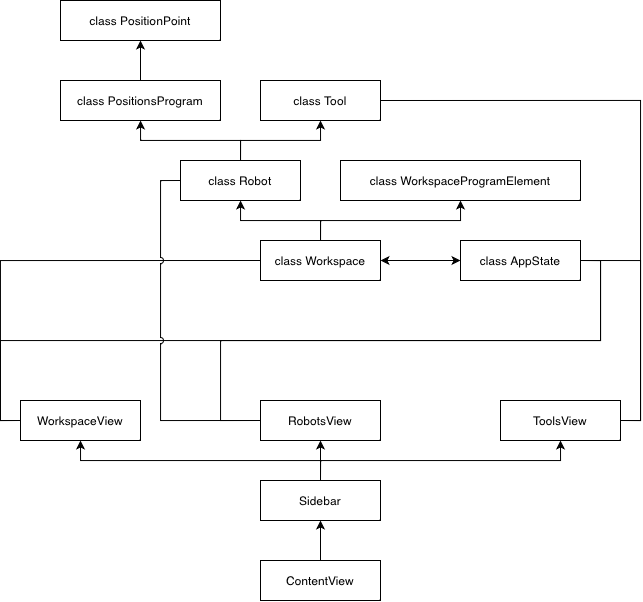

The diagram above was exported from draw.io. Its source (the exported page's mxGraphModel, read from the mxfile embedded in the PNG):
<mxGraphModel dx="733" dy="611" grid="1" gridSize="10" guides="1" tooltips="1" connect="1" arrows="1" fold="1" page="1" pageScale="1" pageWidth="827" pageHeight="1169" math="0" shadow="0">
  <root>
    <mxCell id="0" />
    <mxCell id="1" parent="0" />
    <mxCell id="2" value="" style="edgeStyle=orthogonalEdgeStyle;rounded=0;orthogonalLoop=1;jettySize=auto;html=1;" edge="1" source="5" target="8" parent="1">
      <mxGeometry relative="1" as="geometry" />
    </mxCell>
    <mxCell id="3" style="edgeStyle=orthogonalEdgeStyle;rounded=0;orthogonalLoop=1;jettySize=auto;html=1;exitX=0.5;exitY=0;exitDx=0;exitDy=0;entryX=0.5;entryY=1;entryDx=0;entryDy=0;" edge="1" source="5" target="13" parent="1">
      <mxGeometry relative="1" as="geometry" />
    </mxCell>
    <mxCell id="4" value="" style="edgeStyle=orthogonalEdgeStyle;rounded=0;orthogonalLoop=1;jettySize=auto;html=1;startArrow=classic;startFill=1;" edge="1" source="5" target="14" parent="1">
      <mxGeometry relative="1" as="geometry" />
    </mxCell>
    <mxCell id="5" value="class Workspace" style="rounded=0;whiteSpace=wrap;html=1;" vertex="1" parent="1">
      <mxGeometry x="360" y="320" width="120" height="40" as="geometry" />
    </mxCell>
    <mxCell id="6" value="" style="edgeStyle=orthogonalEdgeStyle;rounded=0;orthogonalLoop=1;jettySize=auto;html=1;" edge="1" source="8" target="10" parent="1">
      <mxGeometry relative="1" as="geometry" />
    </mxCell>
    <mxCell id="7" style="edgeStyle=orthogonalEdgeStyle;rounded=0;orthogonalLoop=1;jettySize=auto;html=1;exitX=0.5;exitY=0;exitDx=0;exitDy=0;entryX=0.5;entryY=1;entryDx=0;entryDy=0;" edge="1" source="8" target="12" parent="1">
      <mxGeometry relative="1" as="geometry" />
    </mxCell>
    <mxCell id="8" value="class Robot" style="rounded=0;whiteSpace=wrap;html=1;" vertex="1" parent="1">
      <mxGeometry x="280" y="240" width="120" height="40" as="geometry" />
    </mxCell>
    <mxCell id="9" value="" style="edgeStyle=orthogonalEdgeStyle;rounded=0;orthogonalLoop=1;jettySize=auto;html=1;" edge="1" source="10" target="11" parent="1">
      <mxGeometry relative="1" as="geometry" />
    </mxCell>
    <mxCell id="10" value="class PositionsProgram" style="rounded=0;whiteSpace=wrap;html=1;" vertex="1" parent="1">
      <mxGeometry x="160" y="160" width="160" height="40" as="geometry" />
    </mxCell>
    <mxCell id="11" value="class PositionPoint" style="rounded=0;whiteSpace=wrap;html=1;" vertex="1" parent="1">
      <mxGeometry x="160" y="80" width="160" height="40" as="geometry" />
    </mxCell>
    <mxCell id="12" value="class Tool" style="rounded=0;whiteSpace=wrap;html=1;" vertex="1" parent="1">
      <mxGeometry x="360" y="160" width="120" height="40" as="geometry" />
    </mxCell>
    <mxCell id="13" value="class WorkspaceProgramElement" style="rounded=0;whiteSpace=wrap;html=1;" vertex="1" parent="1">
      <mxGeometry x="440" y="240" width="240" height="40" as="geometry" />
    </mxCell>
    <mxCell id="14" value="class AppState" style="rounded=0;whiteSpace=wrap;html=1;" vertex="1" parent="1">
      <mxGeometry x="560" y="320" width="120" height="40" as="geometry" />
    </mxCell>
    <mxCell id="15" value="" style="edgeStyle=orthogonalEdgeStyle;rounded=0;orthogonalLoop=1;jettySize=auto;html=1;" edge="1" source="16" target="20" parent="1">
      <mxGeometry relative="1" as="geometry" />
    </mxCell>
    <mxCell id="16" value="ContentView" style="rounded=0;whiteSpace=wrap;html=1;" vertex="1" parent="1">
      <mxGeometry x="360" y="640" width="120" height="40" as="geometry" />
    </mxCell>
    <mxCell id="17" value="" style="edgeStyle=orthogonalEdgeStyle;rounded=0;orthogonalLoop=1;jettySize=auto;html=1;" edge="1" source="20" target="26" parent="1">
      <mxGeometry relative="1" as="geometry" />
    </mxCell>
    <mxCell id="18" style="edgeStyle=orthogonalEdgeStyle;rounded=0;orthogonalLoop=1;jettySize=auto;html=1;exitX=0.5;exitY=0;exitDx=0;exitDy=0;entryX=0.5;entryY=1;entryDx=0;entryDy=0;" edge="1" source="20" target="23" parent="1">
      <mxGeometry relative="1" as="geometry" />
    </mxCell>
    <mxCell id="19" style="edgeStyle=orthogonalEdgeStyle;rounded=0;orthogonalLoop=1;jettySize=auto;html=1;exitX=0.5;exitY=0;exitDx=0;exitDy=0;entryX=0.5;entryY=1;entryDx=0;entryDy=0;" edge="1" source="20" target="29" parent="1">
      <mxGeometry relative="1" as="geometry" />
    </mxCell>
    <mxCell id="20" value="Sidebar" style="rounded=0;whiteSpace=wrap;html=1;" vertex="1" parent="1">
      <mxGeometry x="360" y="560" width="120" height="40" as="geometry" />
    </mxCell>
    <mxCell id="21" style="edgeStyle=orthogonalEdgeStyle;rounded=0;jumpStyle=arc;orthogonalLoop=1;jettySize=auto;html=1;exitX=0;exitY=0.5;exitDx=0;exitDy=0;entryX=0;entryY=0.5;entryDx=0;entryDy=0;startArrow=none;startFill=0;endArrow=none;endFill=0;" edge="1" source="23" target="5" parent="1">
      <mxGeometry relative="1" as="geometry" />
    </mxCell>
    <mxCell id="22" style="edgeStyle=orthogonalEdgeStyle;rounded=0;jumpStyle=arc;orthogonalLoop=1;jettySize=auto;html=1;exitX=0;exitY=0.5;exitDx=0;exitDy=0;entryX=1;entryY=0.5;entryDx=0;entryDy=0;startArrow=none;startFill=0;endArrow=none;endFill=0;" edge="1" source="23" target="14" parent="1">
      <mxGeometry relative="1" as="geometry" />
    </mxCell>
    <mxCell id="23" value="WorkspaceView" style="rounded=0;whiteSpace=wrap;html=1;" vertex="1" parent="1">
      <mxGeometry x="120" y="480" width="120" height="40" as="geometry" />
    </mxCell>
    <mxCell id="24" style="edgeStyle=orthogonalEdgeStyle;rounded=0;jumpStyle=arc;orthogonalLoop=1;jettySize=auto;html=1;exitX=0;exitY=0.5;exitDx=0;exitDy=0;entryX=0;entryY=0.5;entryDx=0;entryDy=0;startArrow=none;startFill=0;endArrow=none;endFill=0;" edge="1" source="26" target="8" parent="1">
      <mxGeometry relative="1" as="geometry" />
    </mxCell>
    <mxCell id="25" style="edgeStyle=orthogonalEdgeStyle;rounded=0;jumpStyle=arc;orthogonalLoop=1;jettySize=auto;html=1;exitX=0;exitY=0.5;exitDx=0;exitDy=0;entryX=1;entryY=0.5;entryDx=0;entryDy=0;startArrow=none;startFill=0;endArrow=none;endFill=0;" edge="1" source="26" target="14" parent="1">
      <mxGeometry relative="1" as="geometry">
        <Array as="points">
          <mxPoint x="320" y="500" />
          <mxPoint x="320" y="420" />
          <mxPoint x="700" y="420" />
          <mxPoint x="700" y="340" />
        </Array>
      </mxGeometry>
    </mxCell>
    <mxCell id="26" value="RobotsView" style="rounded=0;whiteSpace=wrap;html=1;" vertex="1" parent="1">
      <mxGeometry x="360" y="480" width="120" height="40" as="geometry" />
    </mxCell>
    <mxCell id="27" style="edgeStyle=orthogonalEdgeStyle;rounded=0;jumpStyle=arc;orthogonalLoop=1;jettySize=auto;html=1;exitX=1;exitY=0.5;exitDx=0;exitDy=0;entryX=1;entryY=0.5;entryDx=0;entryDy=0;startArrow=none;startFill=0;endArrow=none;endFill=0;" edge="1" source="29" target="12" parent="1">
      <mxGeometry relative="1" as="geometry" />
    </mxCell>
    <mxCell id="28" style="edgeStyle=orthogonalEdgeStyle;rounded=0;jumpStyle=arc;orthogonalLoop=1;jettySize=auto;html=1;exitX=1;exitY=0.5;exitDx=0;exitDy=0;entryX=1;entryY=0.5;entryDx=0;entryDy=0;startArrow=none;startFill=0;endArrow=none;endFill=0;" edge="1" source="29" target="14" parent="1">
      <mxGeometry relative="1" as="geometry" />
    </mxCell>
    <mxCell id="29" value="ToolsView" style="rounded=0;whiteSpace=wrap;html=1;" vertex="1" parent="1">
      <mxGeometry x="600" y="480" width="120" height="40" as="geometry" />
    </mxCell>
  </root>
</mxGraphModel>